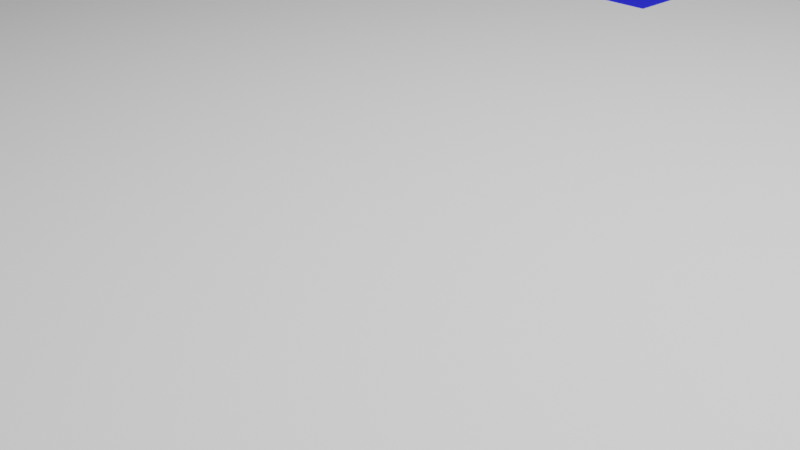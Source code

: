 # Source: smart_eye_design_zy7.blend  (saved by Blender 3.1.7; exported with 4.5.12 LTS)
import bpy
from mathutils import Matrix  # noqa: F401  (used for matrix-valued properties, if any)

bpy.ops.wm.read_factory_settings(use_empty=True)
scene = bpy.context.scene
scene.name = 'Scene'

# ---- collections
col_collection = bpy.data.collections.new('Collection'); scene.collection.children.link(col_collection)

# ---- materials (node trees are filled in below, after node groups)
mat_material = bpy.data.materials.new('Material')
mat_material.alpha_threshold = 0.0
mat_material.use_transparent_shadow = False
mat_material.line_color = (0.0, 0.0, 0.0, 1.0)
mat_x = bpy.data.materials.new('材质')
mat_x.use_transparent_shadow = False
mat_001 = bpy.data.materials.new('材质.001')
mat_001.use_transparent_shadow = False

# ---- material node trees
mat_material.use_nodes = True; mat_material.node_tree.nodes.clear()
_N = mat_material.node_tree.nodes; _L = mat_material.node_tree.links
n0 = _N.new('ShaderNodeOutputMaterial'); n0.name = 'Material Output'; n0.location = (300, 300)
n1 = _N.new('ShaderNodeBsdfPrincipled'); n1.name = 'Principled BSDF'; n1.location = (10, 300)
n1.distribution = 'GGX'
n1.subsurface_method = 'RANDOM_WALK_SKIN'
n1.inputs[2].default_value = 0.4
n1.inputs[3].default_value = 1.45
n1.inputs[27].default_value = (0.0, 0.0, 0.0, 1.0)
n1.inputs[28].default_value = 1.0
_L.new(n1.outputs[0], n0.inputs[0])
n0.is_active_output = True
mat_x.use_nodes = True; mat_x.node_tree.nodes.clear()
_N = mat_x.node_tree.nodes; _L = mat_x.node_tree.links
n0 = _N.new('ShaderNodeBsdfPrincipled'); n0.name = 'Principled BSDF'; n0.location = (10, 300)
n0.distribution = 'GGX'
n0.subsurface_method = 'RANDOM_WALK_SKIN'
n0.inputs[0].default_value = (0.01532, 0.01862, 0.8, 1.0)
n0.inputs[3].default_value = 1.45
n0.inputs[27].default_value = (0.0, 0.0, 0.0, 1.0)
n0.inputs[28].default_value = 1.0
n1 = _N.new('ShaderNodeOutputMaterial'); n1.name = 'Material Output'; n1.location = (300, 300)
_L.new(n0.outputs[0], n1.inputs[0])
n1.is_active_output = True
mat_001.use_nodes = True; mat_001.node_tree.nodes.clear()
_N = mat_001.node_tree.nodes; _L = mat_001.node_tree.links
n0 = _N.new('ShaderNodeBsdfPrincipled'); n0.name = 'Principled BSDF'; n0.location = (10, 300)
n0.distribution = 'GGX'
n0.subsurface_method = 'RANDOM_WALK_SKIN'
n0.inputs[0].default_value = (0.02543, 0.8, 0.02356, 1.0)
n0.inputs[3].default_value = 1.45
n0.inputs[27].default_value = (0.0, 0.0, 0.0, 1.0)
n0.inputs[28].default_value = 1.0
n1 = _N.new('ShaderNodeOutputMaterial'); n1.name = 'Material Output'; n1.location = (300, 300)
_L.new(n0.outputs[0], n1.inputs[0])
n1.is_active_output = True

# ---- world
world_world = bpy.data.worlds.new('World'); scene.world = world_world
world_world.use_nodes = True; world_world.node_tree.nodes.clear()
_N = world_world.node_tree.nodes; _L = world_world.node_tree.links
n0 = _N.new('ShaderNodeOutputWorld'); n0.name = 'World Output'; n0.location = (300, 300)
n1 = _N.new('ShaderNodeBackground'); n1.name = 'Background'; n1.location = (10, 300)
n1.inputs[0].default_value = (0.05088, 0.05088, 0.05088, 1.0)
_L.new(n1.outputs[0], n0.inputs[0])
n0.is_active_output = True
world_world.color = (0.05088, 0.05088, 0.05088)
world_world.use_sun_shadow = False
world_world.sun_shadow_jitter_overblur = 0.0

# ---- cameras
cam_camera = bpy.data.cameras.new('Camera')
cam_camera.clip_end = 100.0
cam_camera.ortho_scale = 7.314

# ---- lights
light_light = bpy.data.lights.new('Light', 'POINT')
light_light.transmission_factor = 0.0
light_light.energy = 1e+04
light_light.shadow_soft_size = 0.1
light_light.shadow_maximum_resolution = 0.006
light_light.use_absolute_resolution = True

# ---- meshes
me_cube = bpy.data.meshes.new('Cube')
me_cube.from_pydata([(1.0, 1.0, 1.0), (1.0, 1.0, -1.0), (1.0, -1.0, 1.0), (1.0, -1.0, -1.0), (-1.0, 1.0, 1.0), (-1.0, 1.0, -1.0), (-1.0, -1.0, 1.0), (-1.0, -1.0, -1.0)], [], [(0, 4, 6, 2), (3, 2, 6, 7), (7, 6, 4, 5), (5, 1, 3, 7), (1, 0, 2, 3), (5, 4, 0, 1)])
_uv = me_cube.uv_layers.new(name='UVMap')
_uv.uv.foreach_set('vector', [0.625, 0.5, 0.875, 0.5, 0.875, 0.75, 0.625, 0.75, 0.375, 0.75, 0.625, 0.75, 0.625, 1.0, 0.375, 1.0, 0.375, 0.0, 0.625, 0.0, 0.625, 0.25, 0.375, 0.25, 0.125, 0.5, 0.375, 0.5, 0.375, 0.75, 0.125, 0.75, 0.375, 0.5, 0.625, 0.5, 0.625, 0.75, 0.375, 0.75, 0.375, 0.25, 0.625, 0.25, 0.625, 0.5, 0.375, 0.5])
me_cube.materials.append(mat_material)
me_cube.use_remesh_preserve_volume = False
me_cube.use_remesh_preserve_attributes = False
me_cube.use_mirror_vertex_groups = False
me_cube.update()
me_x = bpy.data.meshes.new('立方体')
me_x.from_pydata([(-1.0, -1.0, -1.0), (-1.0, -1.0, 1.0), (-1.0, 1.0, -1.0), (-1.0, 1.0, 1.0), (1.0, -1.0, -1.0), (1.0, -1.0, 1.0), (1.0, 1.0, -1.0), (1.0, 1.0, 1.0)], [], [(0, 1, 3, 2), (2, 3, 7, 6), (6, 7, 5, 4), (4, 5, 1, 0), (2, 6, 4, 0), (7, 3, 1, 5)])
_uv = me_x.uv_layers.new(name='UV 贴图')
_uv.uv.foreach_set('vector', [0.375, 0.0, 0.625, 0.0, 0.625, 0.25, 0.375, 0.25, 0.375, 0.25, 0.625, 0.25, 0.625, 0.5, 0.375, 0.5, 0.375, 0.5, 0.625, 0.5, 0.625, 0.75, 0.375, 0.75, 0.375, 0.75, 0.625, 0.75, 0.625, 1.0, 0.375, 1.0, 0.125, 0.5, 0.375, 0.5, 0.375, 0.75, 0.125, 0.75, 0.625, 0.5, 0.875, 0.5, 0.875, 0.75, 0.625, 0.75])
me_x.use_remesh_fix_poles = True
me_x.use_remesh_preserve_attributes = False
me_x.update()

# ---- curves / text
txt_x = bpy.data.curves.new('文本', 'FONT')
txt_x.dimensions = '2D'
txt_x.body = 'ZY7'
txt_x.materials.append(mat_x)
txt_x.bevel_depth = 0.03
txt_001 = bpy.data.curves.new('文本.001', 'FONT')
txt_001.dimensions = '2D'
txt_001.body = 'ARM'
txt_001.materials.append(mat_001)
txt_001.bevel_depth = 0.02

# ---- objects
ob_cube = bpy.data.objects.new('Cube', me_cube)
ob_light = bpy.data.objects.new('Light', light_light)
ob_camera = bpy.data.objects.new('Camera', cam_camera)
ob_x = bpy.data.objects.new('文本', txt_x)
ob_x_1 = bpy.data.objects.new('立方体', me_x)
ob_001 = bpy.data.objects.new('文本.001', txt_001)

# ---- transforms, parenting, visibility, modifiers, constraints
ob_cube.location = (0.005193, -0.02596, 0.0)
ob_cube.scale = (14.17, 14.46, 0.7018)
ob_cube.lock_rotations_4d = False
ob_cube.empty_display_type = 'ARROWS'
ob_cube.lineart.crease_threshold = 0.0
ob_light.location = (4.076, 1.005, 14.66)
ob_light.rotation_euler = (0.6503, 0.05522, 1.866)
ob_light.lock_rotations_4d = False
ob_light.empty_display_type = 'ARROWS'
ob_light.color = (0.0, 0.0, 0.0, 0.0)
ob_light.lineart.crease_threshold = 0.0
ob_camera.location = (7.359, -6.926, 4.958)
ob_camera.rotation_euler = (1.109, 0.0, 0.8149)
ob_camera.lock_rotations_4d = False
ob_camera.empty_display_type = 'ARROWS'
ob_camera.color = (0.0, 0.0, 0.0, 0.0)
ob_camera.display_type = 'WIRE'
ob_camera.lineart.crease_threshold = 0.0
ob_x.location = (-13.22, 6.399, 0.7018)
ob_x.scale = (11.42, 8.983, -0.4096)
ob_x_1.location = (-9.413, -10.25, 1.702)
ob_x_1.scale = (3.951, 3.334, 1.0)
ob_001.location = (-12.87, -9.906, 2.702)
ob_001.scale = (2.79, 2.433, 1.0)

# ---- collection membership
col_collection.objects.link(ob_cube)
col_collection.objects.link(ob_light)
col_collection.objects.link(ob_camera)
col_collection.objects.link(ob_x)
col_collection.objects.link(ob_x_1)
col_collection.objects.link(ob_001)

# ---- scene / render settings (as saved in the file)
scene.camera = ob_camera
scene.frame_start = 1; scene.frame_end = 100; scene.frame_set(71)
scene.render.engine = 'BLENDER_EEVEE_NEXT'
scene.render.image_settings.file_format = 'FFMPEG'
scene.render.image_settings.color_mode = 'RGB'
scene.cycles.sampling_pattern = 'TABULATED_SOBOL'
scene.cycles.use_light_tree = False
scene.view_settings.view_transform = 'Filmic'
bpy.context.view_layer.update()

